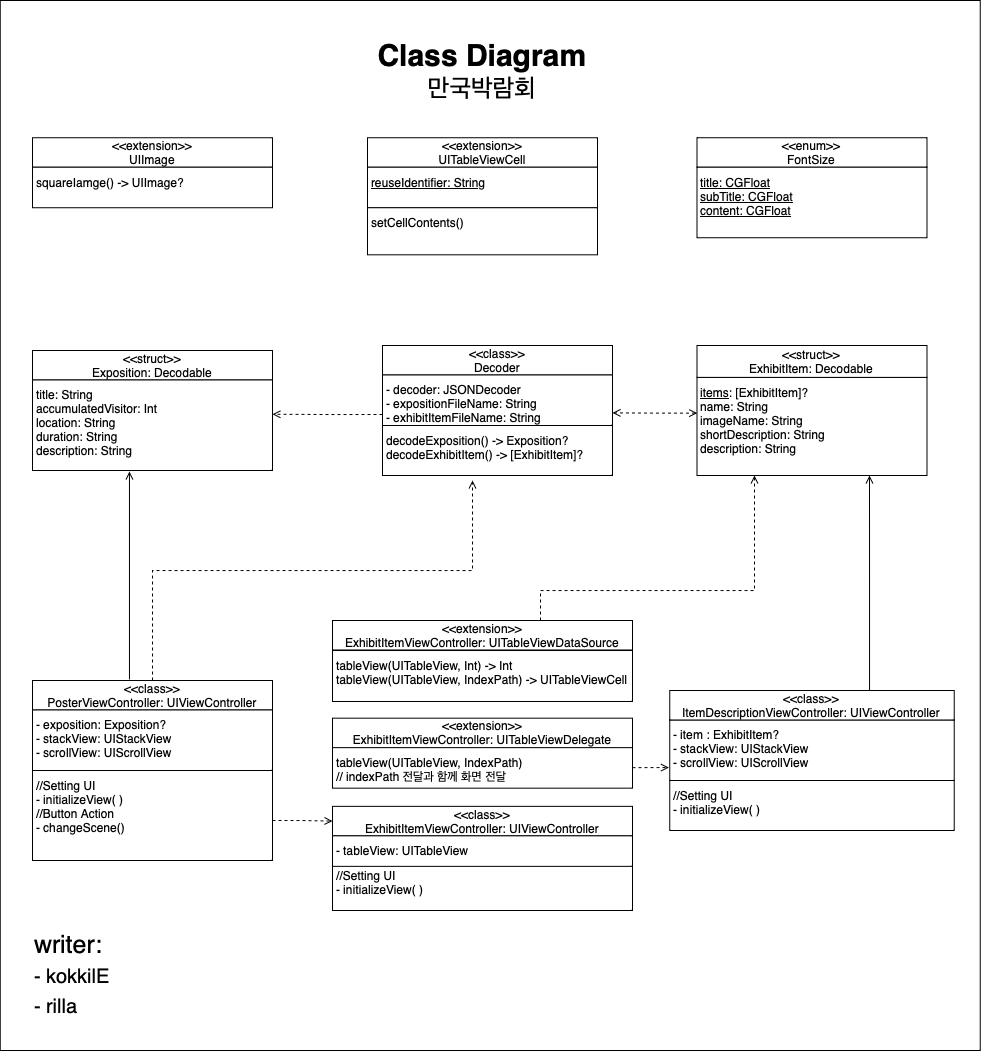

The diagram above was exported from draw.io. Its source (the exported page's mxGraphModel, read from the mxfile embedded in the PNG):
<mxGraphModel dx="1362" dy="1107" grid="1" gridSize="10" guides="1" tooltips="1" connect="1" arrows="1" fold="1" page="1" pageScale="1" pageWidth="827" pageHeight="1169" math="0" shadow="0">
  <root>
    <mxCell id="0" />
    <mxCell id="1" parent="0" />
    <mxCell id="EbQQWnLRJY5x4ZOek9hN-18" value="" style="rounded=0;whiteSpace=wrap;html=1;" parent="1" vertex="1">
      <mxGeometry x="77.75" y="450" width="980" height="1050" as="geometry" />
    </mxCell>
    <mxCell id="EbQQWnLRJY5x4ZOek9hN-33" value="&lt;font&gt;&lt;span style=&quot;font-weight: bold; font-size: 30px;&quot;&gt;Class Diagram&lt;/span&gt;&lt;br&gt;&lt;span style=&quot;font-size: 25px;&quot;&gt;만국박람회&lt;/span&gt;&lt;br&gt;&lt;/font&gt;" style="rounded=0;whiteSpace=wrap;html=1;strokeColor=none;fillColor=none;" parent="1" vertex="1">
      <mxGeometry x="412.7525252525253" y="450" width="294.4949494949494" height="140.3076923076923" as="geometry" />
    </mxCell>
    <mxCell id="EbQQWnLRJY5x4ZOek9hN-34" value="writer:&amp;nbsp;&lt;br&gt;&lt;div style=&quot;&quot;&gt;&lt;span style=&quot;font-size: 20px;&quot;&gt;- kokkilE&lt;/span&gt;&lt;/div&gt;&lt;div style=&quot;&quot;&gt;&lt;span style=&quot;font-size: 20px;&quot;&gt;- rilla&lt;/span&gt;&lt;/div&gt;" style="rounded=0;whiteSpace=wrap;html=1;fontSize=25;fillColor=none;align=left;spacingLeft=20;strokeColor=none;spacingBottom=20;" parent="1" vertex="1">
      <mxGeometry x="90" y="1390.001724137931" width="190" height="88.44827586206897" as="geometry" />
    </mxCell>
    <mxCell id="OFdSZ52Mec5P4B0gZspk-39" style="edgeStyle=orthogonalEdgeStyle;rounded=0;orthogonalLoop=1;jettySize=auto;html=1;exitX=0;exitY=0.5;exitDx=0;exitDy=0;dashed=1;strokeWidth=1;endArrow=open;endFill=0;endSize=8;" parent="1" edge="1">
      <mxGeometry relative="1" as="geometry">
        <mxPoint x="390" y="1014.8000000000002" as="targetPoint" />
      </mxGeometry>
    </mxCell>
    <mxCell id="EbQQWnLRJY5x4ZOek9hN-25" value="" style="group" parent="1" vertex="1" connectable="0">
      <mxGeometry x="110" y="800" width="240" height="120" as="geometry" />
    </mxCell>
    <mxCell id="EbQQWnLRJY5x4ZOek9hN-23" value="&amp;lt;&amp;lt;struct&amp;gt;&amp;gt;&lt;br&gt;Exposition: Decodable" style="rounded=0;whiteSpace=wrap;html=1;align=center;verticalAlign=middle;spacingTop=2;spacingLeft=2;spacingBottom=2;spacingRight=2;" parent="EbQQWnLRJY5x4ZOek9hN-25" vertex="1">
      <mxGeometry width="240" height="29.482758620689655" as="geometry" />
    </mxCell>
    <mxCell id="EbQQWnLRJY5x4ZOek9hN-24" value="&lt;div&gt;title: String&lt;/div&gt;&lt;div&gt;accumulatedVisitor: Int&lt;/div&gt;&lt;div&gt;location: String&lt;/div&gt;&lt;div&gt;duration: String&lt;/div&gt;&lt;div&gt;description: String&lt;/div&gt;" style="rounded=0;whiteSpace=wrap;html=1;align=left;verticalAlign=top;spacingTop=2;spacingLeft=2;spacingBottom=2;spacingRight=2;" parent="EbQQWnLRJY5x4ZOek9hN-25" vertex="1">
      <mxGeometry y="29.48" width="240" height="90.52" as="geometry" />
    </mxCell>
    <mxCell id="m4HGBaJ9vxSXK1ZFXGFc-29" style="edgeStyle=orthogonalEdgeStyle;rounded=0;orthogonalLoop=1;jettySize=auto;html=1;entryX=0;entryY=0.5;entryDx=0;entryDy=0;dashed=1;endArrow=open;endFill=0;" parent="1" target="m4HGBaJ9vxSXK1ZFXGFc-2" edge="1">
      <mxGeometry relative="1" as="geometry">
        <mxPoint x="350" y="1270" as="sourcePoint" />
      </mxGeometry>
    </mxCell>
    <mxCell id="OFdSZ52Mec5P4B0gZspk-24" value="&lt;div&gt;&lt;div&gt;//Setting UI&lt;/div&gt;&lt;div&gt;- initializeView( )&amp;nbsp;&lt;/div&gt;&lt;/div&gt;&lt;div&gt;//Button Action&lt;/div&gt;&lt;div&gt;- changeScene()&lt;/div&gt;" style="rounded=0;whiteSpace=wrap;html=1;align=left;verticalAlign=top;spacingTop=2;spacingLeft=2;spacingBottom=2;spacingRight=2;" parent="1" vertex="1">
      <mxGeometry x="110" y="1220" width="240" height="90" as="geometry" />
    </mxCell>
    <mxCell id="eMuLovERLOiVWj8aKhG1-18" style="edgeStyle=orthogonalEdgeStyle;rounded=0;orthogonalLoop=1;jettySize=auto;html=1;endArrow=open;endFill=0;entryX=0.404;entryY=1.011;entryDx=0;entryDy=0;entryPerimeter=0;exitX=0.404;exitY=-0.034;exitDx=0;exitDy=0;exitPerimeter=0;" parent="1" source="OFdSZ52Mec5P4B0gZspk-22" target="EbQQWnLRJY5x4ZOek9hN-24" edge="1">
      <mxGeometry relative="1" as="geometry">
        <mxPoint x="220" y="920" as="targetPoint" />
        <mxPoint x="207" y="1120" as="sourcePoint" />
      </mxGeometry>
    </mxCell>
    <mxCell id="EXU4smysopQRE9Yk0cNz-1" style="edgeStyle=orthogonalEdgeStyle;rounded=0;orthogonalLoop=1;jettySize=auto;html=1;dashed=1;endArrow=open;endFill=0;" edge="1" parent="1" source="OFdSZ52Mec5P4B0gZspk-22">
      <mxGeometry relative="1" as="geometry">
        <mxPoint x="550" y="930" as="targetPoint" />
        <Array as="points">
          <mxPoint x="230" y="1020" />
          <mxPoint x="550" y="1020" />
        </Array>
      </mxGeometry>
    </mxCell>
    <mxCell id="OFdSZ52Mec5P4B0gZspk-22" value="&amp;lt;&amp;lt;class&amp;gt;&amp;gt;&lt;br&gt;PosterViewController: UIViewController" style="rounded=0;whiteSpace=wrap;html=1;align=center;verticalAlign=middle;spacingTop=2;spacingLeft=2;spacingBottom=2;spacingRight=2;" parent="1" vertex="1">
      <mxGeometry x="110" y="1130" width="240" height="29.48" as="geometry" />
    </mxCell>
    <mxCell id="OFdSZ52Mec5P4B0gZspk-23" value="- exposition: Exposition?&lt;br&gt;- stackView: UIStackView&lt;br&gt;- scrollView: UIScrollView" style="rounded=0;whiteSpace=wrap;html=1;align=left;verticalAlign=top;spacingTop=2;spacingLeft=2;spacingBottom=2;spacingRight=2;" parent="1" vertex="1">
      <mxGeometry x="110" y="1159.48" width="240" height="60.52" as="geometry" />
    </mxCell>
    <mxCell id="eMuLovERLOiVWj8aKhG1-19" value="" style="group" parent="1" connectable="0" vertex="1">
      <mxGeometry x="747.25" y="1140" width="284.48275862068965" height="210.0009800296997" as="geometry" />
    </mxCell>
    <mxCell id="m4HGBaJ9vxSXK1ZFXGFc-8" value="&lt;div&gt;&lt;div&gt;//Setting UI&lt;/div&gt;&lt;div&gt;- initializeView( )&amp;nbsp;&lt;/div&gt;&lt;/div&gt;&lt;div&gt;&lt;br&gt;&lt;/div&gt;" style="rounded=0;whiteSpace=wrap;html=1;align=left;verticalAlign=top;spacingTop=2;spacingLeft=2;spacingBottom=2;spacingRight=2;" parent="eMuLovERLOiVWj8aKhG1-19" vertex="1">
      <mxGeometry y="90" width="284.48" height="50" as="geometry" />
    </mxCell>
    <mxCell id="m4HGBaJ9vxSXK1ZFXGFc-7" value="- item : ExhibitItem?&lt;br&gt;- stackView: UIStackView&lt;br&gt;- scrollView: UIScrollView" style="rounded=0;whiteSpace=wrap;html=1;align=left;verticalAlign=top;spacingTop=2;spacingLeft=2;spacingBottom=2;spacingRight=2;" parent="eMuLovERLOiVWj8aKhG1-19" vertex="1">
      <mxGeometry y="29.47999235586542" width="284.48275862068965" height="60.519984307224355" as="geometry" />
    </mxCell>
    <mxCell id="m4HGBaJ9vxSXK1ZFXGFc-36" style="edgeStyle=orthogonalEdgeStyle;rounded=0;orthogonalLoop=1;jettySize=auto;html=1;entryX=0.75;entryY=1;entryDx=0;entryDy=0;endArrow=open;endFill=0;" parent="1" source="m4HGBaJ9vxSXK1ZFXGFc-6" target="eMuLovERLOiVWj8aKhG1-4" edge="1">
      <mxGeometry relative="1" as="geometry">
        <Array as="points">
          <mxPoint x="947" y="1030" />
          <mxPoint x="947" y="1030" />
        </Array>
      </mxGeometry>
    </mxCell>
    <mxCell id="m4HGBaJ9vxSXK1ZFXGFc-6" value="&amp;lt;&amp;lt;class&amp;gt;&amp;gt;&lt;br&gt;ItemDescriptionViewController: UIViewController" style="rounded=0;whiteSpace=wrap;html=1;align=center;verticalAlign=middle;spacingTop=2;spacingLeft=2;spacingBottom=2;spacingRight=2;" parent="1" vertex="1">
      <mxGeometry x="747.25" y="1140" width="284.48275862068965" height="29.482750975839743" as="geometry" />
    </mxCell>
    <mxCell id="m4HGBaJ9vxSXK1ZFXGFc-31" value="" style="endArrow=open;html=1;rounded=0;entryX=-0.003;entryY=0.786;entryDx=0;entryDy=0;exitX=1;exitY=0.5;exitDx=0;exitDy=0;dashed=1;endFill=0;entryPerimeter=0;" parent="1" source="m4HGBaJ9vxSXK1ZFXGFc-22" target="m4HGBaJ9vxSXK1ZFXGFc-7" edge="1">
      <mxGeometry width="50" height="50" relative="1" as="geometry">
        <mxPoint x="710" y="1219.48" as="sourcePoint" />
        <mxPoint x="760" y="1169.48" as="targetPoint" />
      </mxGeometry>
    </mxCell>
    <mxCell id="UWvfT8OCft9H4hbLvmBs-1" value="" style="group" parent="1" connectable="0" vertex="1">
      <mxGeometry x="410" y="1255.8600000000001" width="300" height="104.14153899099108" as="geometry" />
    </mxCell>
    <mxCell id="m4HGBaJ9vxSXK1ZFXGFc-4" value="&lt;div&gt;&lt;div&gt;//Setting UI&lt;/div&gt;&lt;div&gt;- initializeView( )&amp;nbsp;&lt;/div&gt;&lt;/div&gt;" style="rounded=0;whiteSpace=wrap;html=1;align=left;verticalAlign=top;spacingTop=2;spacingLeft=2;spacingBottom=2;spacingRight=2;container=0;" parent="UWvfT8OCft9H4hbLvmBs-1" vertex="1">
      <mxGeometry y="54.14135881081086" width="300" height="50.00018018018017" as="geometry" />
    </mxCell>
    <mxCell id="m4HGBaJ9vxSXK1ZFXGFc-2" value="&amp;lt;&amp;lt;class&amp;gt;&amp;gt;&lt;br&gt;ExhibitItemViewController: UIViewController" style="rounded=0;whiteSpace=wrap;html=1;align=center;verticalAlign=middle;spacingTop=2;spacingLeft=2;spacingBottom=2;spacingRight=2;" parent="UWvfT8OCft9H4hbLvmBs-1" vertex="1">
      <mxGeometry width="300" height="29.48286486486486" as="geometry" />
    </mxCell>
    <mxCell id="m4HGBaJ9vxSXK1ZFXGFc-3" value="- tableView: UITableView" style="rounded=0;whiteSpace=wrap;html=1;align=left;verticalAlign=top;spacingTop=2;spacingLeft=2;spacingBottom=2;spacingRight=2;" parent="UWvfT8OCft9H4hbLvmBs-1" vertex="1">
      <mxGeometry y="29.480000000000018" width="300" height="30.52" as="geometry" />
    </mxCell>
    <mxCell id="UWvfT8OCft9H4hbLvmBs-2" value="" style="group" parent="1" connectable="0" vertex="1">
      <mxGeometry x="410" y="1167.670864864865" width="300" height="70" as="geometry" />
    </mxCell>
    <mxCell id="m4HGBaJ9vxSXK1ZFXGFc-22" value="tableView(UITableView, IndexPath)&lt;br&gt;// indexPath 전달과 함께 화면 전달" style="rounded=0;whiteSpace=wrap;html=1;align=left;verticalAlign=top;spacingTop=2;spacingLeft=2;spacingBottom=2;spacingRight=2;container=0;" parent="UWvfT8OCft9H4hbLvmBs-2" vertex="1">
      <mxGeometry y="29" width="300" height="41" as="geometry" />
    </mxCell>
    <mxCell id="m4HGBaJ9vxSXK1ZFXGFc-21" value="&amp;lt;&amp;lt;extension&amp;gt;&amp;gt;&lt;br&gt;ExhibitItemViewController:&amp;nbsp;UITableViewDelegate" style="rounded=0;whiteSpace=wrap;html=1;align=center;verticalAlign=middle;spacingTop=2;spacingLeft=2;spacingBottom=2;spacingRight=2;" parent="UWvfT8OCft9H4hbLvmBs-2" vertex="1">
      <mxGeometry width="300" height="29.48286486486486" as="geometry" />
    </mxCell>
    <mxCell id="UWvfT8OCft9H4hbLvmBs-3" value="" style="group" parent="1" connectable="0" vertex="1">
      <mxGeometry x="410" y="1070.000864864865" width="300" height="81.00000000000011" as="geometry" />
    </mxCell>
    <mxCell id="m4HGBaJ9vxSXK1ZFXGFc-12" value="tableView(UITableView, Int) -&amp;gt; Int&lt;br&gt;tableView(UITableView, IndexPath) -&amp;gt; UITableViewCell" style="rounded=0;whiteSpace=wrap;html=1;align=left;verticalAlign=top;spacingTop=2;spacingLeft=2;spacingBottom=2;spacingRight=2;" parent="UWvfT8OCft9H4hbLvmBs-3" vertex="1">
      <mxGeometry y="30.000000000000114" width="300" height="51" as="geometry" />
    </mxCell>
    <mxCell id="m4HGBaJ9vxSXK1ZFXGFc-10" value="&amp;lt;&amp;lt;extension&amp;gt;&amp;gt;&lt;br&gt;ExhibitItemViewController:&amp;nbsp;UITableViewDataSource" style="rounded=0;whiteSpace=wrap;html=1;align=center;verticalAlign=middle;spacingTop=2;spacingLeft=2;spacingBottom=2;spacingRight=2;" parent="UWvfT8OCft9H4hbLvmBs-3" vertex="1">
      <mxGeometry width="300" height="29.48286486486486" as="geometry" />
    </mxCell>
    <mxCell id="eMuLovERLOiVWj8aKhG1-17" value="" style="group" parent="1" connectable="0" vertex="1">
      <mxGeometry x="110" y="587.24" width="240" height="70" as="geometry" />
    </mxCell>
    <mxCell id="OFdSZ52Mec5P4B0gZspk-30" value="&amp;lt;&amp;lt;extension&amp;gt;&amp;gt;&lt;br&gt;UIImage" style="rounded=0;whiteSpace=wrap;html=1;align=center;verticalAlign=middle;spacingTop=2;spacingLeft=2;spacingBottom=2;spacingRight=2;" parent="eMuLovERLOiVWj8aKhG1-17" vertex="1">
      <mxGeometry width="240" height="29.48275862068966" as="geometry" />
    </mxCell>
    <mxCell id="OFdSZ52Mec5P4B0gZspk-31" value="squareIamge() -&amp;gt; UIImage?" style="rounded=0;whiteSpace=wrap;html=1;align=left;verticalAlign=top;spacingTop=2;spacingLeft=2;spacingBottom=2;spacingRight=2;" parent="eMuLovERLOiVWj8aKhG1-17" vertex="1">
      <mxGeometry y="29.47999999999999" width="240" height="40.52" as="geometry" />
    </mxCell>
    <mxCell id="OFdSZ52Mec5P4B0gZspk-32" value="" style="group" parent="1" vertex="1" connectable="0">
      <mxGeometry x="445" y="587.2413793103449" width="230" height="117.07" as="geometry" />
    </mxCell>
    <mxCell id="OFdSZ52Mec5P4B0gZspk-33" value="&amp;lt;&amp;lt;extension&amp;gt;&amp;gt;&lt;br&gt;UITableViewCell" style="rounded=0;whiteSpace=wrap;html=1;align=center;verticalAlign=middle;spacingTop=2;spacingLeft=2;spacingBottom=2;spacingRight=2;" parent="OFdSZ52Mec5P4B0gZspk-32" vertex="1">
      <mxGeometry width="230" height="29.48275862068966" as="geometry" />
    </mxCell>
    <mxCell id="OFdSZ52Mec5P4B0gZspk-34" value="&lt;u&gt;reuseIdentifier: String&lt;/u&gt;" style="rounded=0;whiteSpace=wrap;html=1;align=left;verticalAlign=top;spacingTop=2;spacingLeft=2;spacingBottom=2;spacingRight=2;" parent="OFdSZ52Mec5P4B0gZspk-32" vertex="1">
      <mxGeometry y="29.48" width="230" height="40.52" as="geometry" />
    </mxCell>
    <mxCell id="eMuLovERLOiVWj8aKhG1-1" value="setCellContents()" style="rounded=0;whiteSpace=wrap;html=1;align=left;verticalAlign=top;spacingTop=2;spacingLeft=2;spacingBottom=2;spacingRight=2;" parent="OFdSZ52Mec5P4B0gZspk-32" vertex="1">
      <mxGeometry y="70" width="230" height="47.07" as="geometry" />
    </mxCell>
    <mxCell id="eMuLovERLOiVWj8aKhG1-16" value="" style="group" parent="1" connectable="0" vertex="1">
      <mxGeometry x="774.49" y="587.2413793103449" width="230" height="100" as="geometry" />
    </mxCell>
    <mxCell id="eMuLovERLOiVWj8aKhG1-13" value="&amp;lt;&amp;lt;enum&amp;gt;&amp;gt;&lt;br&gt;FontSize" style="rounded=0;whiteSpace=wrap;html=1;align=center;verticalAlign=middle;spacingTop=2;spacingLeft=2;spacingBottom=2;spacingRight=2;" parent="eMuLovERLOiVWj8aKhG1-16" vertex="1">
      <mxGeometry width="230" height="29.482758620689655" as="geometry" />
    </mxCell>
    <mxCell id="eMuLovERLOiVWj8aKhG1-14" value="&lt;u&gt;title: CGFloat&lt;br&gt;subTitle:&amp;nbsp;&lt;span style=&quot;border-color: var(--border-color);&quot;&gt;CGFloa&lt;/span&gt;&lt;span style=&quot;border-color: var(--border-color);&quot;&gt;t&lt;/span&gt;&lt;br&gt;content:&amp;nbsp;&lt;span style=&quot;border-color: var(--border-color);&quot;&gt;CGFloat&lt;/span&gt;&lt;br&gt;&lt;/u&gt;" style="rounded=0;whiteSpace=wrap;html=1;align=left;verticalAlign=top;spacingTop=2;spacingLeft=2;spacingBottom=2;spacingRight=2;" parent="eMuLovERLOiVWj8aKhG1-16" vertex="1">
      <mxGeometry y="29.47999999999999" width="230" height="70.52" as="geometry" />
    </mxCell>
    <mxCell id="PDL7sAg9KZgHX5TpLzwh-2" style="edgeStyle=orthogonalEdgeStyle;rounded=0;orthogonalLoop=1;jettySize=auto;html=1;entryX=0.25;entryY=1;entryDx=0;entryDy=0;endArrow=open;endFill=0;dashed=1;" parent="1" target="eMuLovERLOiVWj8aKhG1-4" edge="1">
      <mxGeometry relative="1" as="geometry">
        <mxPoint x="618" y="1070" as="sourcePoint" />
        <Array as="points">
          <mxPoint x="618" y="1040" />
          <mxPoint x="832" y="1040" />
        </Array>
      </mxGeometry>
    </mxCell>
    <mxCell id="PDL7sAg9KZgHX5TpLzwh-5" style="edgeStyle=orthogonalEdgeStyle;rounded=0;orthogonalLoop=1;jettySize=auto;html=1;exitX=0;exitY=1;exitDx=0;exitDy=0;entryX=1;entryY=0.5;entryDx=0;entryDy=0;dashed=1;endArrow=open;endFill=0;" parent="1" edge="1">
      <mxGeometry relative="1" as="geometry">
        <Array as="points">
          <mxPoint x="410" y="864" />
          <mxPoint x="410" y="864" />
        </Array>
        <mxPoint x="460" y="864.0013793103449" as="sourcePoint" />
        <mxPoint x="350" y="863.7400000000002" as="targetPoint" />
      </mxGeometry>
    </mxCell>
    <mxCell id="PDL7sAg9KZgHX5TpLzwh-7" style="edgeStyle=orthogonalEdgeStyle;rounded=0;orthogonalLoop=1;jettySize=auto;html=1;exitX=0.001;exitY=0.364;exitDx=0;exitDy=0;dashed=1;endArrow=open;endFill=0;startArrow=open;startFill=0;entryX=1;entryY=0.75;entryDx=0;entryDy=0;exitPerimeter=0;" parent="1" source="eMuLovERLOiVWj8aKhG1-4" target="eMuLovERLOiVWj8aKhG1-7" edge="1">
      <mxGeometry relative="1" as="geometry">
        <mxPoint x="690" y="850" as="targetPoint" />
      </mxGeometry>
    </mxCell>
    <mxCell id="eMuLovERLOiVWj8aKhG1-10" value="" style="group" parent="1" connectable="0" vertex="1">
      <mxGeometry x="460" y="795.0013793103449" width="230" height="130" as="geometry" />
    </mxCell>
    <mxCell id="eMuLovERLOiVWj8aKhG1-5" value="" style="group" parent="eMuLovERLOiVWj8aKhG1-10" connectable="0" vertex="1">
      <mxGeometry width="230" height="117.07" as="geometry" />
    </mxCell>
    <mxCell id="eMuLovERLOiVWj8aKhG1-6" value="&amp;lt;&amp;lt;class&amp;gt;&amp;gt;&lt;br&gt;Decoder" style="rounded=0;whiteSpace=wrap;html=1;align=center;verticalAlign=middle;spacingTop=2;spacingLeft=2;spacingBottom=2;spacingRight=2;" parent="eMuLovERLOiVWj8aKhG1-5" vertex="1">
      <mxGeometry width="230" height="29.48275862068966" as="geometry" />
    </mxCell>
    <mxCell id="eMuLovERLOiVWj8aKhG1-7" value="&lt;div&gt;- decoder: JSONDecoder&lt;/div&gt;&lt;div&gt;- expositionFileName: String&lt;/div&gt;&lt;div&gt;- exhibitItemFileName: String&lt;/div&gt;" style="rounded=0;whiteSpace=wrap;html=1;align=left;verticalAlign=top;spacingTop=2;spacingLeft=2;spacingBottom=2;spacingRight=2;" parent="eMuLovERLOiVWj8aKhG1-5" vertex="1">
      <mxGeometry y="29.48" width="230" height="50.52" as="geometry" />
    </mxCell>
    <mxCell id="eMuLovERLOiVWj8aKhG1-8" value="&lt;div style=&quot;border-color: var(--border-color);&quot;&gt;decodeExposition() -&amp;gt; Exposition?&lt;/div&gt;&lt;div style=&quot;border-color: var(--border-color);&quot;&gt;decodeExhibitItem() -&amp;gt; [ExhibitItem]?&lt;/div&gt;" style="rounded=0;whiteSpace=wrap;html=1;align=left;verticalAlign=top;spacingTop=2;spacingLeft=2;spacingBottom=2;spacingRight=2;" parent="eMuLovERLOiVWj8aKhG1-10" vertex="1">
      <mxGeometry y="80" width="230" height="50" as="geometry" />
    </mxCell>
    <mxCell id="eMuLovERLOiVWj8aKhG1-2" value="" style="group" parent="1" connectable="0" vertex="1">
      <mxGeometry x="774.49" y="795" width="230" height="130" as="geometry" />
    </mxCell>
    <mxCell id="eMuLovERLOiVWj8aKhG1-9" value="" style="group" parent="eMuLovERLOiVWj8aKhG1-2" connectable="0" vertex="1">
      <mxGeometry width="230" height="130" as="geometry" />
    </mxCell>
    <mxCell id="eMuLovERLOiVWj8aKhG1-3" value="&amp;lt;&amp;lt;struct&amp;gt;&amp;gt;&lt;br&gt;ExhibitItem: Decodable" style="rounded=0;whiteSpace=wrap;html=1;align=center;verticalAlign=middle;spacingTop=2;spacingLeft=2;spacingBottom=2;spacingRight=2;" parent="eMuLovERLOiVWj8aKhG1-9" vertex="1">
      <mxGeometry width="230" height="31.93965517241379" as="geometry" />
    </mxCell>
    <mxCell id="eMuLovERLOiVWj8aKhG1-4" value="&lt;div&gt;&lt;u&gt;items&lt;/u&gt;: [ExhibitItem]?&lt;/div&gt;&lt;div&gt;name: String&lt;/div&gt;&lt;div&gt;imageName: String&lt;/div&gt;&lt;div&gt;shortDescription: String&lt;/div&gt;&lt;div&gt;description: String&lt;/div&gt;" style="rounded=0;whiteSpace=wrap;html=1;align=left;verticalAlign=top;spacingTop=2;spacingLeft=2;spacingBottom=2;spacingRight=2;" parent="eMuLovERLOiVWj8aKhG1-9" vertex="1">
      <mxGeometry y="31.936666666666664" width="230" height="98.06333333333332" as="geometry" />
    </mxCell>
  </root>
</mxGraphModel>